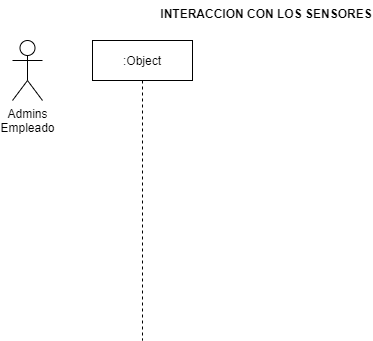

The diagram above was exported from draw.io. Its source (the exported page's mxGraphModel, read from the mxfile embedded in the PNG):
<mxGraphModel dx="880" dy="762" grid="1" gridSize="10" guides="1" tooltips="1" connect="1" arrows="1" fold="1" page="1" pageScale="1" pageWidth="827" pageHeight="1169" math="0" shadow="0">
  <root>
    <mxCell id="0" />
    <mxCell id="1" parent="0" />
    <mxCell id="2" value="INTERACCION CON LOS SENSORES" style="text;align=center;fontStyle=1;verticalAlign=middle;spacingLeft=3;spacingRight=3;strokeColor=none;rotatable=0;points=[[0,0.5],[1,0.5]];portConstraint=eastwest;" vertex="1" parent="1">
      <mxGeometry x="374" y="200" width="80" height="26" as="geometry" />
    </mxCell>
    <mxCell id="3" value="Admins&lt;br&gt;Empleado" style="shape=umlActor;verticalLabelPosition=bottom;verticalAlign=top;html=1;" vertex="1" parent="1">
      <mxGeometry x="160" y="240" width="30" height="60" as="geometry" />
    </mxCell>
    <mxCell id="4" value=":Object" style="shape=umlLifeline;perimeter=lifelinePerimeter;whiteSpace=wrap;html=1;container=1;collapsible=0;recursiveResize=0;outlineConnect=0;" vertex="1" parent="1">
      <mxGeometry x="240" y="240" width="100" height="300" as="geometry" />
    </mxCell>
  </root>
</mxGraphModel>